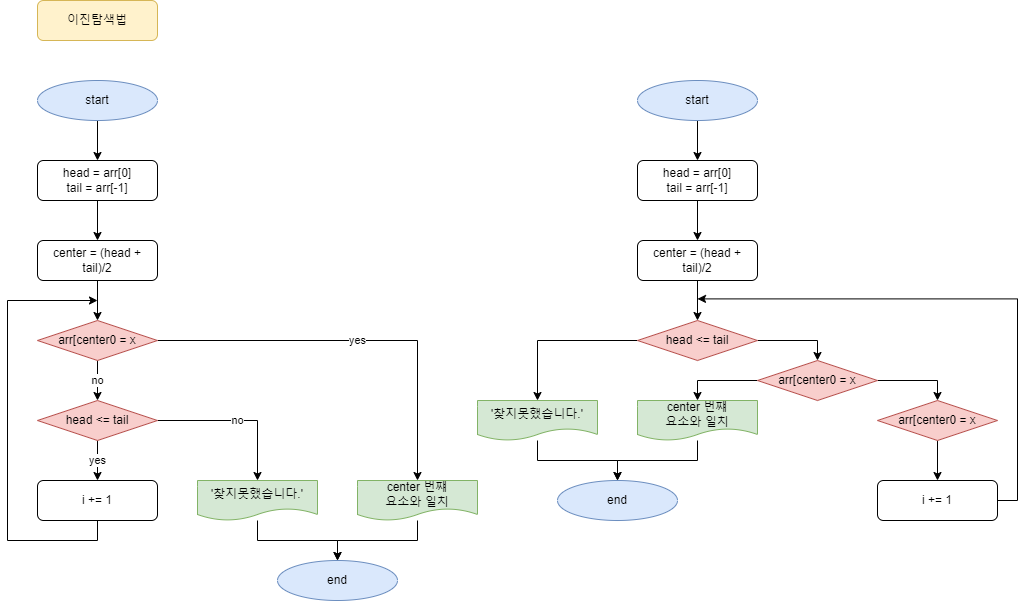

The diagram above was exported from draw.io. Its source (the exported page's mxGraphModel, read from the mxfile embedded in the PNG):
<mxGraphModel dx="800" dy="519" grid="1" gridSize="10" guides="1" tooltips="1" connect="1" arrows="1" fold="1" page="1" pageScale="1" pageWidth="827" pageHeight="1169" math="0" shadow="0">
  <root>
    <mxCell id="0" />
    <mxCell id="1" parent="0" />
    <mxCell id="_ZgLJkWxn_oMjr4q-7HJ-13" value="" style="edgeStyle=orthogonalEdgeStyle;rounded=0;orthogonalLoop=1;jettySize=auto;html=1;" edge="1" parent="1" source="_ZgLJkWxn_oMjr4q-7HJ-1" target="_ZgLJkWxn_oMjr4q-7HJ-5">
      <mxGeometry relative="1" as="geometry" />
    </mxCell>
    <mxCell id="_ZgLJkWxn_oMjr4q-7HJ-1" value="start" style="ellipse;whiteSpace=wrap;html=1;fillColor=#dae8fc;strokeColor=#6c8ebf;" vertex="1" parent="1">
      <mxGeometry x="240" y="80" width="120" height="40" as="geometry" />
    </mxCell>
    <mxCell id="_ZgLJkWxn_oMjr4q-7HJ-2" value="이진탐색법" style="rounded=1;whiteSpace=wrap;html=1;fillColor=#fff2cc;strokeColor=#d6b656;" vertex="1" parent="1">
      <mxGeometry x="240" width="120" height="40" as="geometry" />
    </mxCell>
    <mxCell id="_ZgLJkWxn_oMjr4q-7HJ-16" value="no" style="edgeStyle=orthogonalEdgeStyle;rounded=0;orthogonalLoop=1;jettySize=auto;html=1;" edge="1" parent="1" source="_ZgLJkWxn_oMjr4q-7HJ-3" target="_ZgLJkWxn_oMjr4q-7HJ-4">
      <mxGeometry relative="1" as="geometry" />
    </mxCell>
    <mxCell id="_ZgLJkWxn_oMjr4q-7HJ-19" value="yes" style="edgeStyle=orthogonalEdgeStyle;rounded=0;orthogonalLoop=1;jettySize=auto;html=1;exitX=1;exitY=0.5;exitDx=0;exitDy=0;entryX=0.5;entryY=0;entryDx=0;entryDy=0;" edge="1" parent="1" source="_ZgLJkWxn_oMjr4q-7HJ-3" target="_ZgLJkWxn_oMjr4q-7HJ-12">
      <mxGeometry relative="1" as="geometry" />
    </mxCell>
    <mxCell id="_ZgLJkWxn_oMjr4q-7HJ-3" value="arr[center0 = x" style="rhombus;whiteSpace=wrap;html=1;fillColor=#f8cecc;strokeColor=#b85450;" vertex="1" parent="1">
      <mxGeometry x="240" y="320" width="120" height="40" as="geometry" />
    </mxCell>
    <mxCell id="_ZgLJkWxn_oMjr4q-7HJ-17" value="yes" style="edgeStyle=orthogonalEdgeStyle;rounded=0;orthogonalLoop=1;jettySize=auto;html=1;" edge="1" parent="1" source="_ZgLJkWxn_oMjr4q-7HJ-4" target="_ZgLJkWxn_oMjr4q-7HJ-7">
      <mxGeometry relative="1" as="geometry" />
    </mxCell>
    <mxCell id="_ZgLJkWxn_oMjr4q-7HJ-18" value="no" style="edgeStyle=orthogonalEdgeStyle;rounded=0;orthogonalLoop=1;jettySize=auto;html=1;" edge="1" parent="1" source="_ZgLJkWxn_oMjr4q-7HJ-4" target="_ZgLJkWxn_oMjr4q-7HJ-11">
      <mxGeometry relative="1" as="geometry" />
    </mxCell>
    <mxCell id="_ZgLJkWxn_oMjr4q-7HJ-4" value="head &amp;lt;= tail" style="rhombus;whiteSpace=wrap;html=1;fillColor=#f8cecc;strokeColor=#b85450;" vertex="1" parent="1">
      <mxGeometry x="240" y="400" width="120" height="40" as="geometry" />
    </mxCell>
    <mxCell id="_ZgLJkWxn_oMjr4q-7HJ-14" value="" style="edgeStyle=orthogonalEdgeStyle;rounded=0;orthogonalLoop=1;jettySize=auto;html=1;" edge="1" parent="1" source="_ZgLJkWxn_oMjr4q-7HJ-5" target="_ZgLJkWxn_oMjr4q-7HJ-10">
      <mxGeometry relative="1" as="geometry" />
    </mxCell>
    <mxCell id="_ZgLJkWxn_oMjr4q-7HJ-5" value="head = arr[0]&lt;br&gt;tail = arr[-1]" style="rounded=1;whiteSpace=wrap;html=1;" vertex="1" parent="1">
      <mxGeometry x="240" y="160" width="120" height="40" as="geometry" />
    </mxCell>
    <mxCell id="_ZgLJkWxn_oMjr4q-7HJ-23" style="edgeStyle=orthogonalEdgeStyle;rounded=0;orthogonalLoop=1;jettySize=auto;html=1;exitX=0.5;exitY=1;exitDx=0;exitDy=0;" edge="1" parent="1" source="_ZgLJkWxn_oMjr4q-7HJ-7">
      <mxGeometry relative="1" as="geometry">
        <mxPoint x="300" y="300" as="targetPoint" />
        <Array as="points">
          <mxPoint x="300" y="540" />
          <mxPoint x="210" y="540" />
          <mxPoint x="210" y="300" />
        </Array>
      </mxGeometry>
    </mxCell>
    <mxCell id="_ZgLJkWxn_oMjr4q-7HJ-7" value="i += 1" style="rounded=1;whiteSpace=wrap;html=1;" vertex="1" parent="1">
      <mxGeometry x="240" y="480" width="120" height="40" as="geometry" />
    </mxCell>
    <mxCell id="_ZgLJkWxn_oMjr4q-7HJ-15" value="" style="edgeStyle=orthogonalEdgeStyle;rounded=0;orthogonalLoop=1;jettySize=auto;html=1;" edge="1" parent="1" source="_ZgLJkWxn_oMjr4q-7HJ-10" target="_ZgLJkWxn_oMjr4q-7HJ-3">
      <mxGeometry relative="1" as="geometry" />
    </mxCell>
    <mxCell id="_ZgLJkWxn_oMjr4q-7HJ-10" value="center = (head + tail)/2" style="rounded=1;whiteSpace=wrap;html=1;" vertex="1" parent="1">
      <mxGeometry x="240" y="240" width="120" height="40" as="geometry" />
    </mxCell>
    <mxCell id="_ZgLJkWxn_oMjr4q-7HJ-21" value="" style="edgeStyle=orthogonalEdgeStyle;rounded=0;orthogonalLoop=1;jettySize=auto;html=1;" edge="1" parent="1" source="_ZgLJkWxn_oMjr4q-7HJ-11" target="_ZgLJkWxn_oMjr4q-7HJ-20">
      <mxGeometry relative="1" as="geometry" />
    </mxCell>
    <mxCell id="_ZgLJkWxn_oMjr4q-7HJ-11" value="'찾지못했습니다.'" style="shape=document;whiteSpace=wrap;html=1;boundedLbl=1;fillColor=#d5e8d4;strokeColor=#82b366;" vertex="1" parent="1">
      <mxGeometry x="400" y="480" width="120" height="40" as="geometry" />
    </mxCell>
    <mxCell id="_ZgLJkWxn_oMjr4q-7HJ-22" value="" style="edgeStyle=orthogonalEdgeStyle;rounded=0;orthogonalLoop=1;jettySize=auto;html=1;" edge="1" parent="1" source="_ZgLJkWxn_oMjr4q-7HJ-12" target="_ZgLJkWxn_oMjr4q-7HJ-20">
      <mxGeometry relative="1" as="geometry" />
    </mxCell>
    <mxCell id="_ZgLJkWxn_oMjr4q-7HJ-12" value="center 번쨰&lt;br&gt;요소와 일치" style="shape=document;whiteSpace=wrap;html=1;boundedLbl=1;fillColor=#d5e8d4;strokeColor=#82b366;" vertex="1" parent="1">
      <mxGeometry x="560" y="480" width="120" height="40" as="geometry" />
    </mxCell>
    <mxCell id="_ZgLJkWxn_oMjr4q-7HJ-20" value="end" style="ellipse;whiteSpace=wrap;html=1;fillColor=#dae8fc;strokeColor=#6c8ebf;" vertex="1" parent="1">
      <mxGeometry x="480" y="560" width="120" height="40" as="geometry" />
    </mxCell>
    <mxCell id="_ZgLJkWxn_oMjr4q-7HJ-33" style="edgeStyle=orthogonalEdgeStyle;rounded=0;orthogonalLoop=1;jettySize=auto;html=1;exitX=1;exitY=0.5;exitDx=0;exitDy=0;entryX=0.5;entryY=0;entryDx=0;entryDy=0;" edge="1" parent="1" source="_ZgLJkWxn_oMjr4q-7HJ-24" target="_ZgLJkWxn_oMjr4q-7HJ-31">
      <mxGeometry relative="1" as="geometry" />
    </mxCell>
    <mxCell id="_ZgLJkWxn_oMjr4q-7HJ-38" style="edgeStyle=orthogonalEdgeStyle;rounded=0;orthogonalLoop=1;jettySize=auto;html=1;exitX=0;exitY=0.5;exitDx=0;exitDy=0;" edge="1" parent="1" source="_ZgLJkWxn_oMjr4q-7HJ-24" target="_ZgLJkWxn_oMjr4q-7HJ-36">
      <mxGeometry relative="1" as="geometry" />
    </mxCell>
    <mxCell id="_ZgLJkWxn_oMjr4q-7HJ-24" value="head &amp;lt;= tail" style="rhombus;whiteSpace=wrap;html=1;fillColor=#f8cecc;strokeColor=#b85450;" vertex="1" parent="1">
      <mxGeometry x="840" y="320" width="120" height="40" as="geometry" />
    </mxCell>
    <mxCell id="_ZgLJkWxn_oMjr4q-7HJ-25" value="" style="edgeStyle=orthogonalEdgeStyle;rounded=0;orthogonalLoop=1;jettySize=auto;html=1;" edge="1" parent="1" source="_ZgLJkWxn_oMjr4q-7HJ-26" target="_ZgLJkWxn_oMjr4q-7HJ-28">
      <mxGeometry relative="1" as="geometry" />
    </mxCell>
    <mxCell id="_ZgLJkWxn_oMjr4q-7HJ-26" value="start" style="ellipse;whiteSpace=wrap;html=1;fillColor=#dae8fc;strokeColor=#6c8ebf;" vertex="1" parent="1">
      <mxGeometry x="840" y="80" width="120" height="40" as="geometry" />
    </mxCell>
    <mxCell id="_ZgLJkWxn_oMjr4q-7HJ-27" value="" style="edgeStyle=orthogonalEdgeStyle;rounded=0;orthogonalLoop=1;jettySize=auto;html=1;" edge="1" parent="1" source="_ZgLJkWxn_oMjr4q-7HJ-28" target="_ZgLJkWxn_oMjr4q-7HJ-29">
      <mxGeometry relative="1" as="geometry" />
    </mxCell>
    <mxCell id="_ZgLJkWxn_oMjr4q-7HJ-28" value="head = arr[0]&lt;br&gt;tail = arr[-1]" style="rounded=1;whiteSpace=wrap;html=1;" vertex="1" parent="1">
      <mxGeometry x="840" y="160" width="120" height="40" as="geometry" />
    </mxCell>
    <mxCell id="_ZgLJkWxn_oMjr4q-7HJ-46" value="" style="edgeStyle=orthogonalEdgeStyle;rounded=0;orthogonalLoop=1;jettySize=auto;html=1;" edge="1" parent="1" source="_ZgLJkWxn_oMjr4q-7HJ-29" target="_ZgLJkWxn_oMjr4q-7HJ-24">
      <mxGeometry relative="1" as="geometry" />
    </mxCell>
    <mxCell id="_ZgLJkWxn_oMjr4q-7HJ-29" value="center = (head + tail)/2" style="rounded=1;whiteSpace=wrap;html=1;" vertex="1" parent="1">
      <mxGeometry x="840" y="240" width="120" height="40" as="geometry" />
    </mxCell>
    <mxCell id="_ZgLJkWxn_oMjr4q-7HJ-34" style="edgeStyle=orthogonalEdgeStyle;rounded=0;orthogonalLoop=1;jettySize=auto;html=1;exitX=1;exitY=0.5;exitDx=0;exitDy=0;" edge="1" parent="1" source="_ZgLJkWxn_oMjr4q-7HJ-31" target="_ZgLJkWxn_oMjr4q-7HJ-32">
      <mxGeometry relative="1" as="geometry" />
    </mxCell>
    <mxCell id="_ZgLJkWxn_oMjr4q-7HJ-37" style="edgeStyle=orthogonalEdgeStyle;rounded=0;orthogonalLoop=1;jettySize=auto;html=1;exitX=0;exitY=0.5;exitDx=0;exitDy=0;" edge="1" parent="1" source="_ZgLJkWxn_oMjr4q-7HJ-31" target="_ZgLJkWxn_oMjr4q-7HJ-35">
      <mxGeometry relative="1" as="geometry" />
    </mxCell>
    <mxCell id="_ZgLJkWxn_oMjr4q-7HJ-31" value="arr[center0 = x" style="rhombus;whiteSpace=wrap;html=1;fillColor=#f8cecc;strokeColor=#b85450;" vertex="1" parent="1">
      <mxGeometry x="960" y="360" width="120" height="40" as="geometry" />
    </mxCell>
    <mxCell id="_ZgLJkWxn_oMjr4q-7HJ-44" value="" style="edgeStyle=orthogonalEdgeStyle;rounded=0;orthogonalLoop=1;jettySize=auto;html=1;" edge="1" parent="1" source="_ZgLJkWxn_oMjr4q-7HJ-32" target="_ZgLJkWxn_oMjr4q-7HJ-43">
      <mxGeometry relative="1" as="geometry" />
    </mxCell>
    <mxCell id="_ZgLJkWxn_oMjr4q-7HJ-32" value="arr[center0 = x" style="rhombus;whiteSpace=wrap;html=1;fillColor=#f8cecc;strokeColor=#b85450;" vertex="1" parent="1">
      <mxGeometry x="1080" y="400" width="120" height="40" as="geometry" />
    </mxCell>
    <mxCell id="_ZgLJkWxn_oMjr4q-7HJ-42" value="" style="edgeStyle=orthogonalEdgeStyle;rounded=0;orthogonalLoop=1;jettySize=auto;html=1;" edge="1" parent="1" source="_ZgLJkWxn_oMjr4q-7HJ-35" target="_ZgLJkWxn_oMjr4q-7HJ-39">
      <mxGeometry relative="1" as="geometry" />
    </mxCell>
    <mxCell id="_ZgLJkWxn_oMjr4q-7HJ-35" value="center 번쨰&lt;br&gt;요소와 일치" style="shape=document;whiteSpace=wrap;html=1;boundedLbl=1;fillColor=#d5e8d4;strokeColor=#82b366;" vertex="1" parent="1">
      <mxGeometry x="840" y="400" width="120" height="40" as="geometry" />
    </mxCell>
    <mxCell id="_ZgLJkWxn_oMjr4q-7HJ-41" value="" style="edgeStyle=orthogonalEdgeStyle;rounded=0;orthogonalLoop=1;jettySize=auto;html=1;" edge="1" parent="1" source="_ZgLJkWxn_oMjr4q-7HJ-36" target="_ZgLJkWxn_oMjr4q-7HJ-39">
      <mxGeometry relative="1" as="geometry" />
    </mxCell>
    <mxCell id="_ZgLJkWxn_oMjr4q-7HJ-36" value="'찾지못했습니다.'" style="shape=document;whiteSpace=wrap;html=1;boundedLbl=1;fillColor=#d5e8d4;strokeColor=#82b366;" vertex="1" parent="1">
      <mxGeometry x="680" y="400" width="120" height="40" as="geometry" />
    </mxCell>
    <mxCell id="_ZgLJkWxn_oMjr4q-7HJ-39" value="end" style="ellipse;whiteSpace=wrap;html=1;fillColor=#dae8fc;strokeColor=#6c8ebf;" vertex="1" parent="1">
      <mxGeometry x="760" y="480" width="120" height="40" as="geometry" />
    </mxCell>
    <mxCell id="_ZgLJkWxn_oMjr4q-7HJ-45" style="edgeStyle=orthogonalEdgeStyle;rounded=0;orthogonalLoop=1;jettySize=auto;html=1;exitX=1;exitY=0.5;exitDx=0;exitDy=0;" edge="1" parent="1" source="_ZgLJkWxn_oMjr4q-7HJ-43">
      <mxGeometry relative="1" as="geometry">
        <mxPoint x="900" y="298.39996337890625" as="targetPoint" />
        <Array as="points">
          <mxPoint x="1220" y="500" />
          <mxPoint x="1220" y="298" />
        </Array>
      </mxGeometry>
    </mxCell>
    <mxCell id="_ZgLJkWxn_oMjr4q-7HJ-43" value="i += 1" style="rounded=1;whiteSpace=wrap;html=1;" vertex="1" parent="1">
      <mxGeometry x="1080" y="480" width="120" height="40" as="geometry" />
    </mxCell>
  </root>
</mxGraphModel>